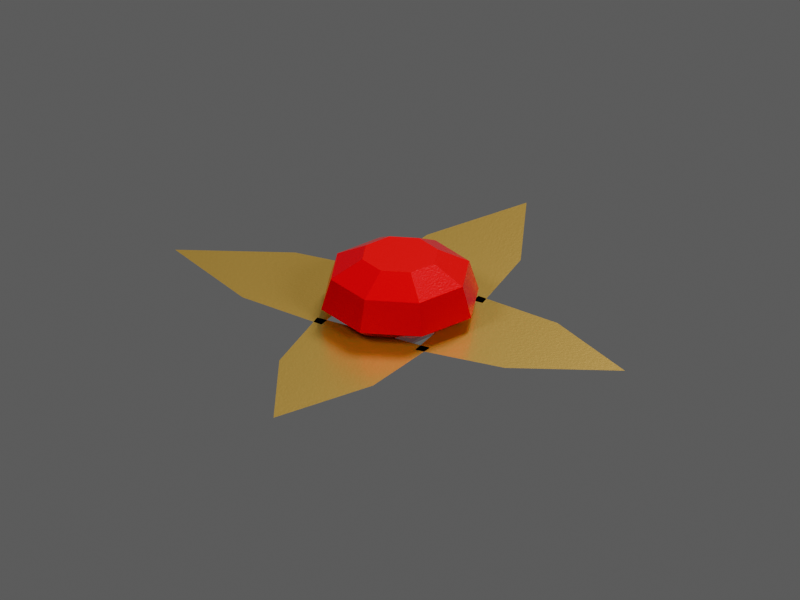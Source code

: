 # Source: TI019.blend  (saved by Blender 4.5.92; exported with 4.5.12 LTS)
import bpy
from mathutils import Matrix  # noqa: F401  (used for matrix-valued properties, if any)

bpy.ops.wm.read_factory_settings(use_empty=True)
scene = bpy.context.scene
scene.name = 'TI019 / coloured model'

# ---- materials (node trees are filled in below, after node groups)
mat_ti019___polished_red_gold_face = bpy.data.materials.new('TI019 / polished red gold face')
mat_ti019___polished_red_gold_face.diffuse_color = (0.62, 0.43, 0.12, 1.0)
mat_ti019___ruby_cabochon = bpy.data.materials.new('TI019 / ruby cabochon')
mat_ti019___ruby_cabochon.diffuse_color = (0.58, 0.006, 0.015, 1.0)

# ---- material node trees
mat_ti019___polished_red_gold_face.use_nodes = True; mat_ti019___polished_red_gold_face.node_tree.nodes.clear()
_N = mat_ti019___polished_red_gold_face.node_tree.nodes; _L = mat_ti019___polished_red_gold_face.node_tree.links
n0 = _N.new('ShaderNodeBsdfPrincipled'); n0.name = 'Principled BSDF'; n0.location = (-200, 100)
n0.inputs[0].default_value = (0.62, 0.43, 0.12, 1.0)
n0.inputs[1].default_value = 0.8
n0.inputs[2].default_value = 0.28
n1 = _N.new('ShaderNodeOutputMaterial'); n1.name = 'Material Output'; n1.location = (200, 100)
n2 = _N.new('ShaderNodeTexNoise'); n2.name = 'Noise Texture'; n2.location = (0, 0)
n2.inputs[2].default_value = 65.0
n2.inputs[3].default_value = 3.0
n3 = _N.new('ShaderNodeBump'); n3.name = 'Bump'; n3.location = (0, 0)
n3.inputs[0].default_value = 0.12
n3.inputs[1].default_value = 0.006
_L.new(n0.outputs[0], n1.inputs[0])
_L.new(n2.outputs[0], n3.inputs[3])
_L.new(n3.outputs[0], n0.inputs[5])
n1.is_active_output = True
mat_ti019___ruby_cabochon.use_nodes = True; mat_ti019___ruby_cabochon.node_tree.nodes.clear()
_N = mat_ti019___ruby_cabochon.node_tree.nodes; _L = mat_ti019___ruby_cabochon.node_tree.links
n0 = _N.new('ShaderNodeBsdfPrincipled'); n0.name = 'Principled BSDF'; n0.location = (-200, 100)
n0.inputs[0].default_value = (0.58, 0.006, 0.015, 1.0)
n0.inputs[1].default_value = 0.2
n0.inputs[2].default_value = 0.17
n1 = _N.new('ShaderNodeOutputMaterial'); n1.name = 'Material Output'; n1.location = (200, 100)
n2 = _N.new('ShaderNodeTexNoise'); n2.name = 'Noise Texture'; n2.location = (0, 0)
n2.inputs[2].default_value = 65.0
n2.inputs[3].default_value = 3.0
n3 = _N.new('ShaderNodeBump'); n3.name = 'Bump'; n3.location = (0, 0)
n3.inputs[0].default_value = 0.12
n3.inputs[1].default_value = 0.006
_L.new(n0.outputs[0], n1.inputs[0])
_L.new(n2.outputs[0], n3.inputs[3])
_L.new(n3.outputs[0], n0.inputs[5])
n1.is_active_output = True

# ---- world
world_ti019_world = bpy.data.worlds.new('TI019 world'); scene.world = world_ti019_world
world_ti019_world.color = (0.12, 0.12, 0.12)

# ---- cameras
cam_ti019_camera = bpy.data.cameras.new('TI019 camera')
cam_ti019_camera.type = 'ORTHO'
cam_ti019_camera.ortho_scale = 3.72

# ---- lights
light_key = bpy.data.lights.new('key', 'AREA')
light_key.energy = 960.0
light_key.shape = 'DISK'
light_key.size = 3.6
light_fill = bpy.data.lights.new('fill', 'AREA')
light_fill.energy = 600.0
light_fill.shape = 'DISK'
light_fill.size = 3.6
light_rim = bpy.data.lights.new('rim', 'AREA')
light_rim.energy = 1080.0
light_rim.shape = 'DISK'
light_rim.size = 3.6

# ---- meshes
me_ti019___pointed_brooch_petal = bpy.data.meshes.new('TI019 / pointed brooch petal')
me_ti019___pointed_brooch_petal.from_pydata([(-0.3, 0.25, 0.04), (-0.25, 0.7, 0.04), (0.0, 1.2, 0.04), (0.25, 0.7, 0.04), (0.3, 0.25, 0.04)], [], [(0, 1, 2, 3, 4)])
me_ti019___pointed_brooch_petal.materials.append(mat_ti019___polished_red_gold_face)
me_ti019___pointed_brooch_petal.update()
me_ti019___pointed_brooch_petal_001 = bpy.data.meshes.new('TI019 / pointed brooch petal.001')
me_ti019___pointed_brooch_petal_001.from_pydata([(-0.25, -0.3, 0.04), (-0.7, -0.25, 0.04), (-1.2, 7.348e-17, 0.04), (-0.7, 0.25, 0.04), (-0.25, 0.3, 0.04)], [], [(0, 1, 2, 3, 4)])
me_ti019___pointed_brooch_petal_001.materials.append(mat_ti019___polished_red_gold_face)
me_ti019___pointed_brooch_petal_001.update()
me_ti019___pointed_brooch_petal_002 = bpy.data.meshes.new('TI019 / pointed brooch petal.002')
me_ti019___pointed_brooch_petal_002.from_pydata([(0.3, -0.25, 0.04), (0.25, -0.7, 0.04), (-1.47e-16, -1.2, 0.04), (-0.25, -0.7, 0.04), (-0.3, -0.25, 0.04)], [], [(0, 1, 2, 3, 4)])
me_ti019___pointed_brooch_petal_002.materials.append(mat_ti019___polished_red_gold_face)
me_ti019___pointed_brooch_petal_002.update()
me_ti019___pointed_brooch_petal_003 = bpy.data.meshes.new('TI019 / pointed brooch petal.003')
me_ti019___pointed_brooch_petal_003.from_pydata([(0.25, 0.3, 0.04), (0.7, 0.25, 0.04), (1.2, -2.204e-16, 0.04), (0.7, -0.25, 0.04), (0.25, -0.3, 0.04)], [], [(0, 1, 2, 3, 4)])
me_ti019___pointed_brooch_petal_003.materials.append(mat_ti019___polished_red_gold_face)
me_ti019___pointed_brooch_petal_003.update()
me_ti019___raised_ruby_centre = bpy.data.meshes.new('TI019 / raised ruby centre')
me_ti019___raised_ruby_centre.from_pydata([(0.03, 0.0, -0.247), (0.02121, 0.02121, -0.247), (1.837e-18, 0.03, -0.247), (-0.02121, 0.02121, -0.247), (-0.03, 3.674e-18, -0.247), (-0.02121, -0.02121, -0.247), (-5.511e-18, -0.03, -0.247), (0.02121, -0.02121, -0.247), (0.38, 0.0, 0.0), (0.2687, 0.2687, 0.0), (2.327e-17, 0.38, 0.0), (-0.2687, 0.2687, 0.0), (-0.38, 4.654e-17, 0.0), (-0.2687, -0.2687, 0.0), (-6.98e-17, -0.38, 0.0), (0.2687, -0.2687, 0.0), (0.3344, 0.0, 0.152), (0.2365, 0.2365, 0.152), (2.048e-17, 0.3344, 0.152), (-0.2365, 0.2365, 0.152), (-0.3344, 4.095e-17, 0.152), (-0.2365, -0.2365, 0.152), (-6.143e-17, -0.3344, 0.152), (0.2365, -0.2365, 0.152), (0.1824, 0.0, 0.2356), (0.129, 0.129, 0.2356), (1.117e-17, 0.1824, 0.2356), (-0.129, 0.129, 0.2356), (-0.1824, 2.234e-17, 0.2356), (-0.129, -0.129, 0.2356), (-3.351e-17, -0.1824, 0.2356), (0.129, -0.129, 0.2356)], [], [(0, 1, 9, 8), (1, 2, 10, 9), (2, 3, 11, 10), (3, 4, 12, 11), (4, 5, 13, 12), (5, 6, 14, 13), (6, 7, 15, 14), (7, 0, 8, 15), (8, 9, 17, 16), (9, 10, 18, 17), (10, 11, 19, 18), (11, 12, 20, 19), (12, 13, 21, 20), (13, 14, 22, 21), (14, 15, 23, 22), (15, 8, 16, 23), (16, 17, 25, 24), (17, 18, 26, 25), (18, 19, 27, 26), (19, 20, 28, 27), (20, 21, 29, 28), (21, 22, 30, 29), (22, 23, 31, 30), (23, 16, 24, 31), (7, 6, 5, 4, 3, 2, 1, 0), (24, 25, 26, 27, 28, 29, 30, 31)])
me_ti019___raised_ruby_centre.materials.append(mat_ti019___ruby_cabochon)
me_ti019___raised_ruby_centre.update()

# ---- objects
ob_ti019___four_point_ruby_brooch = bpy.data.objects.new('TI019 / four-point ruby brooch', None)
ob_ti019___pointed_brooch_petal = bpy.data.objects.new('TI019 / pointed brooch petal', me_ti019___pointed_brooch_petal)
ob_ti019___pointed_brooch_petal_001 = bpy.data.objects.new('TI019 / pointed brooch petal.001', me_ti019___pointed_brooch_petal_001)
ob_ti019___pointed_brooch_petal_002 = bpy.data.objects.new('TI019 / pointed brooch petal.002', me_ti019___pointed_brooch_petal_002)
ob_ti019___pointed_brooch_petal_003 = bpy.data.objects.new('TI019 / pointed brooch petal.003', me_ti019___pointed_brooch_petal_003)
ob_ti019___raised_ruby_centre = bpy.data.objects.new('TI019 / raised ruby centre', me_ti019___raised_ruby_centre)
ob_ti019___inspection_camera = bpy.data.objects.new('TI019 / inspection camera', cam_ti019_camera)
ob_ti019___key = bpy.data.objects.new('TI019 / key', light_key)
ob_ti019___fill = bpy.data.objects.new('TI019 / fill', light_fill)
ob_ti019___rim = bpy.data.objects.new('TI019 / rim', light_rim)

# ---- transforms, parenting, visibility, modifiers, constraints
ob_ti019___four_point_ruby_brooch.location = (0.0, 0.0, 0.0)
ob_ti019___pointed_brooch_petal.parent = ob_ti019___four_point_ruby_brooch
ob_ti019___pointed_brooch_petal.location = (0.0, 0.0, 0.0)
ob_ti019___pointed_brooch_petal_001.parent = ob_ti019___four_point_ruby_brooch
ob_ti019___pointed_brooch_petal_001.location = (0.0, 0.0, 0.0)
ob_ti019___pointed_brooch_petal_002.parent = ob_ti019___four_point_ruby_brooch
ob_ti019___pointed_brooch_petal_002.location = (0.0, 0.0, 0.0)
ob_ti019___pointed_brooch_petal_003.parent = ob_ti019___four_point_ruby_brooch
ob_ti019___pointed_brooch_petal_003.location = (0.0, 0.0, 0.0)
ob_ti019___raised_ruby_centre.parent = ob_ti019___four_point_ruby_brooch
ob_ti019___raised_ruby_centre.location = (0.0, 0.0, 0.1)
ob_ti019___inspection_camera.location = (2.16, -3.84, 2.494)
ob_ti019___inspection_camera.rotation_euler = (1.072, -7.263e-08, 0.5124)
ob_ti019___key.location = (-4.8, -7.2, 9.694)
ob_ti019___key.rotation_euler = (0.7336, 1.029e-07, -0.588)
ob_ti019___fill.location = (7.2, -2.4, 4.894)
ob_ti019___fill.rotation_euler = (1.007, 6.348e-08, 1.249)
ob_ti019___rim.location = (0.0, 7.2, 9.694)
ob_ti019___rim.rotation_euler = (0.6435, 5.245e-08, 3.142)

# ---- collection membership
scene.collection.objects.link(ob_ti019___four_point_ruby_brooch)
scene.collection.objects.link(ob_ti019___pointed_brooch_petal)
scene.collection.objects.link(ob_ti019___pointed_brooch_petal_001)
scene.collection.objects.link(ob_ti019___pointed_brooch_petal_002)
scene.collection.objects.link(ob_ti019___pointed_brooch_petal_003)
scene.collection.objects.link(ob_ti019___raised_ruby_centre)
scene.collection.objects.link(ob_ti019___inspection_camera)
scene.collection.objects.link(ob_ti019___key)
scene.collection.objects.link(ob_ti019___fill)
scene.collection.objects.link(ob_ti019___rim)

# ---- scene / render settings (as saved in the file)
scene.camera = ob_ti019___inspection_camera
scene.frame_start = 1; scene.frame_end = 250; scene.frame_set(1)
scene.render.engine = 'CYCLES'
scene.render.resolution_x = 480
scene.render.resolution_y = 360
scene.cycles.samples = 8
scene.view_settings.look = 'AgX - Medium High Contrast'
bpy.context.view_layer.update()
